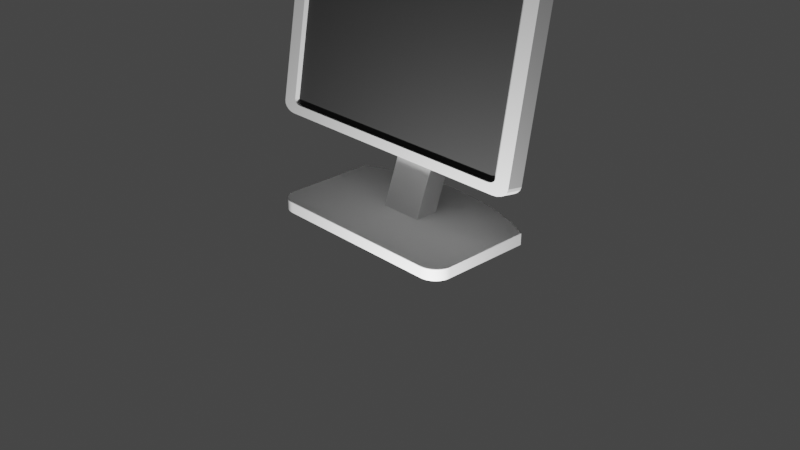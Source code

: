 # Source: Desktop.blend  (saved by Blender 2.91.10; exported with 4.5.12 LTS)
import bpy
from mathutils import Matrix  # noqa: F401  (used for matrix-valued properties, if any)

bpy.ops.wm.read_factory_settings(use_empty=True)
scene = bpy.context.scene
scene.name = 'Scene'

# ---- collections
col_collection = bpy.data.collections.new('Collection'); scene.collection.children.link(col_collection)

# ---- materials (node trees are filled in below, after node groups)
mat_plastic_001 = bpy.data.materials.new('plastic.001')
mat_plastic_001.alpha_threshold = 0.0
mat_plastic_001.use_transparent_shadow = False
mat_plastic_001.diffuse_color = (0.006331, 0.006331, 0.006331, 1.0)
mat_plastic_001.roughness = 0.721
mat_plastic_001.line_color = (0.0, 0.0, 0.0, 1.0)
mat_screen = bpy.data.materials.new('screen')
mat_screen.use_transparent_shadow = False
mat_screen.diffuse_color = (0.05497, 0.05497, 0.05497, 1.0)
mat_screen.roughness = 0.07
mat_plastic = bpy.data.materials.new('plastic')
mat_plastic.alpha_threshold = 0.0
mat_plastic.use_transparent_shadow = False
mat_plastic.diffuse_color = (0.006331, 0.006331, 0.006331, 1.0)
mat_plastic.roughness = 0.721
mat_plastic.line_color = (0.0, 0.0, 0.0, 1.0)

# ---- material node trees
mat_plastic_001.use_nodes = True; mat_plastic_001.node_tree.nodes.clear()
_N = mat_plastic_001.node_tree.nodes; _L = mat_plastic_001.node_tree.links
n0 = _N.new('ShaderNodeOutputMaterial'); n0.name = 'Material Output'; n0.location = (300, 300)
n1 = _N.new('ShaderNodeBsdfPrincipled'); n1.name = 'Principled BSDF'; n1.location = (10, 300)
n1.distribution = 'GGX'
n1.subsurface_method = 'BURLEY'
n1.inputs[0].default_value = (0.7633, 0.7633, 0.7633, 1.0)
n1.inputs[2].default_value = 0.721
n1.inputs[3].default_value = 1.45
n1.inputs[27].default_value = (0.0, 0.0, 0.0, 1.0)
n1.inputs[28].default_value = 1.0
_L.new(n1.outputs[0], n0.inputs[0])
n0.is_active_output = True
mat_plastic.use_nodes = True; mat_plastic.node_tree.nodes.clear()
_N = mat_plastic.node_tree.nodes; _L = mat_plastic.node_tree.links
n0 = _N.new('ShaderNodeOutputMaterial'); n0.name = 'Material Output'; n0.location = (300, 300)
n1 = _N.new('ShaderNodeBsdfPrincipled'); n1.name = 'Principled BSDF'; n1.location = (10, 300)
n1.distribution = 'GGX'
n1.subsurface_method = 'BURLEY'
n1.inputs[0].default_value = (0.7633, 0.7633, 0.7633, 1.0)
n1.inputs[2].default_value = 0.721
n1.inputs[3].default_value = 1.45
n1.inputs[27].default_value = (0.0, 0.0, 0.0, 1.0)
n1.inputs[28].default_value = 1.0
_L.new(n1.outputs[0], n0.inputs[0])
n0.is_active_output = True

# ---- world
world_world = bpy.data.worlds.new('World'); scene.world = world_world
world_world.use_nodes = True; world_world.node_tree.nodes.clear()
_N = world_world.node_tree.nodes; _L = world_world.node_tree.links
n0 = _N.new('ShaderNodeOutputWorld'); n0.name = 'World Output'; n0.location = (300, 300)
n1 = _N.new('ShaderNodeBackground'); n1.name = 'Background'; n1.location = (10, 300)
n1.inputs[0].default_value = (0.05088, 0.05088, 0.05088, 1.0)
_L.new(n1.outputs[0], n0.inputs[0])
n0.is_active_output = True
world_world.color = (0.05088, 0.05088, 0.05088)
world_world.use_sun_shadow = False
world_world.sun_shadow_jitter_overblur = 0.0

# ---- cameras
cam_camera = bpy.data.cameras.new('Camera')
cam_camera.clip_end = 100.0
cam_camera.ortho_scale = 7.314

# ---- lights
light_light = bpy.data.lights.new('Light', 'POINT')
light_light.transmission_factor = 0.0
light_light.energy = 1000.0
light_light.shadow_soft_size = 0.1
light_light.shadow_maximum_resolution = 0.006
light_light.use_absolute_resolution = True

# ---- meshes
me_plane = bpy.data.meshes.new('Plane')
me_plane.from_pydata([(-0.4769, -0.1546, -0.6598), (-0.4769, -0.8441, -0.6598), (0.4854, -0.8441, -0.6598), (0.4854, -0.1546, -0.6598), (0.4854, -0.4993, -1.737), (-0.4769, -0.4993, -1.737), (0.4854, -0.4993, -0.6598), (1.004, -0.4993, -0.6598), (-0.9957, -0.4993, -0.6598), (-0.4769, -0.4993, -0.6598), (-0.8166, -1.499, -0.298), (-0.9957, -1.32, -0.298), (-0.872, -1.491, -0.298), (-0.9219, -1.465, -0.298), (-0.9615, -1.425, -0.298), (-0.987, -1.376, -0.298), (1.004, -1.32, -0.2973), (0.8251, -1.499, -0.298), (0.9955, -1.376, -0.2975), (0.97, -1.425, -0.2977), (0.9304, -1.465, -0.2978), (0.8805, -1.491, -0.298), (-0.9957, 0.3215, -0.298), (-0.8166, 0.5007, -0.2973), (-0.987, 0.3769, -0.298), (-0.9615, 0.4268, -0.2978), (-0.9219, 0.4664, -0.2977), (-0.872, 0.4919, -0.2975), (0.8251, 0.5007, -0.2906), (1.004, 0.3215, -0.2906), (0.8805, 0.4919, -0.2904), (0.9304, 0.4664, -0.2903), (0.97, 0.4268, -0.2903), (0.9955, 0.3769, -0.2904), (-0.8166, 0.5007, -0.6606), (-0.9957, 0.3215, -0.6598), (-0.872, 0.4919, -0.6603), (-0.9219, 0.4664, -0.6601), (-0.9615, 0.4268, -0.66), (-0.987, 0.3769, -0.6599), (-0.9957, -1.32, -0.6598), (-0.8166, -1.499, -0.6598), (-0.987, -1.376, -0.6598), (-0.9615, -1.425, -0.6598), (-0.9219, -1.465, -0.6598), (-0.872, -1.491, -0.6598), (0.8251, -1.499, -0.6598), (1.004, -1.32, -0.6598), (0.8805, -1.491, -0.6598), (0.9304, -1.465, -0.6598), (0.97, -1.425, -0.6598), (0.9955, -1.376, -0.6598), (1.004, 0.3215, -0.6665), (0.8251, 0.5007, -0.6672), (0.9955, 0.3769, -0.6669), (0.97, 0.4268, -0.6672), (0.9304, 0.4664, -0.6673), (0.8805, 0.4919, -0.6673), (-0.4769, -0.4541, -1.737), (-0.4769, -0.1546, -1.437), (-0.4769, -0.3616, -1.722), (-0.4769, -0.2781, -1.679), (-0.4769, -0.2118, -1.613), (-0.4769, -0.1692, -1.53), (0.4854, -0.1546, -1.437), (0.4854, -0.4541, -1.737), (0.4854, -0.1692, -1.53), (0.4854, -0.2118, -1.613), (0.4854, -0.2781, -1.679), (0.4854, -0.3616, -1.722), (0.4854, -0.5446, -1.737), (0.4854, -0.8441, -1.437), (0.4854, -0.6371, -1.722), (0.4854, -0.7206, -1.679), (0.4854, -0.7869, -1.613), (0.4854, -0.8294, -1.53), (-0.4769, -0.8441, -1.437), (-0.4769, -0.5446, -1.737), (-0.4769, -0.8294, -1.53), (-0.4769, -0.7869, -1.613), (-0.4769, -0.7206, -1.679), (-0.4769, -0.6371, -1.722), (3.013, 4.805, -0.298), (3.045, 4.758, -0.298), (3.041, 4.798, -0.298), (3.041, 4.798, -0.298), (3.041, 4.798, -0.298), (3.041, 4.798, -0.298), (3.045, -4.021, -0.298), (3.013, -4.069, -0.298), (3.041, -4.062, -0.298), (3.041, -4.062, -0.298), (3.041, -4.062, -0.298), (3.041, -4.062, -0.298), (2.957, 4.394, 0.8705), (2.82, 4.593, 0.8705), (2.948, 4.472, 0.8705), (2.931, 4.519, 0.8705), (2.906, 4.557, 0.8705), (2.873, 4.581, 0.8705), (2.82, -4.126, 0.8705), (2.957, -3.926, 0.8705), (2.873, -4.114, 0.8705), (2.906, -4.09, 0.8705), (2.931, -4.052, 0.8705), (2.948, -4.004, 0.8705), (-3.037, 4.758, -0.298), (-3.004, 4.805, -0.298), (-3.032, 4.798, -0.298), (-3.032, 4.798, -0.298), (-3.032, 4.798, -0.298), (-3.032, 4.798, -0.298), (-3.004, -4.069, -0.298), (-3.037, -4.021, -0.298), (-3.032, -4.062, -0.298), (-3.032, -4.062, -0.298), (-3.032, -4.062, -0.298), (-3.032, -4.062, -0.298), (-2.883, 4.593, 0.8705), (-3.02, 4.394, 0.8705), (-2.936, 4.581, 0.8705), (-2.969, 4.557, 0.8705), (-2.995, 4.519, 0.8705), (-3.011, 4.472, 0.8705), (-3.02, -3.926, 0.8705), (-2.883, -4.126, 0.8705), (-3.011, -4.004, 0.8705), (-2.995, -4.052, 0.8705), (-2.969, -4.09, 0.8705), (-2.936, -4.114, 0.8705), (-3.032, -4.586, 1.094), (-3.143, -4.561, 1.094), (-3.243, -4.486, 1.094), (-3.323, -4.37, 1.094), (-3.374, -4.224, 1.094), (-3.391, -4.062, 1.094), (3.041, 5.322, 1.094), (3.152, 5.297, 1.094), (3.252, 5.222, 1.094), (3.331, 5.106, 1.094), (3.382, 4.96, 1.094), (3.4, 4.798, 1.094), (-3.143, 5.297, 1.094), (-3.032, 5.322, 1.094), (-3.243, 5.222, 1.094), (-3.323, 5.106, 1.094), (-3.374, 4.96, 1.094), (-3.391, 4.798, 1.094), (3.152, -4.561, 1.094), (3.041, -4.586, 1.094), (3.252, -4.486, 1.094), (3.331, -4.37, 1.094), (3.382, -4.224, 1.094), (3.4, -4.062, 1.094), (-2.852, -4.081, 1.094), (-2.919, -4.066, 1.094), (-2.969, -4.029, 1.094), (-3.009, -3.971, 1.094), (-3.034, -3.898, 1.094), (-3.045, -3.799, 1.094), (2.86, 4.818, 1.094), (2.928, 4.802, 1.094), (2.978, 4.765, 1.094), (3.018, 4.707, 1.094), (3.043, 4.634, 1.094), (3.054, 4.535, 1.094), (-2.919, 4.802, 1.094), (-2.852, 4.818, 1.094), (-2.969, 4.765, 1.094), (-3.009, 4.707, 1.094), (-3.034, 4.634, 1.094), (-3.045, 4.535, 1.094), (2.928, -4.066, 1.094), (2.86, -4.081, 1.094), (2.978, -4.029, 1.094), (3.018, -3.971, 1.094), (3.043, -3.898, 1.094), (3.054, -3.799, 1.094), (-3.143, -4.561, 0.1806), (-3.032, -4.586, 0.1806), (-3.243, -4.486, 0.1806), (-3.323, -4.37, 0.1806), (-3.374, -4.224, 0.1806), (-3.391, -4.062, 0.1806), (3.152, 5.297, 0.1806), (3.041, 5.322, 0.1806), (3.252, 5.222, 0.1806), (3.331, 5.106, 0.1806), (3.382, 4.96, 0.1806), (3.4, 4.798, 0.1806), (-3.032, 5.322, 0.1806), (-3.143, 5.297, 0.1806), (-3.243, 5.222, 0.1806), (-3.323, 5.106, 0.1806), (-3.374, 4.96, 0.1806), (-3.391, 4.798, 0.1806), (3.041, -4.586, 0.1806), (3.152, -4.561, 0.1806), (3.252, -4.486, 0.1806), (3.331, -4.37, 0.1806), (3.382, -4.224, 0.1806), (3.4, -4.062, 0.1806)], [], [(10, 17, 46, 41), (9, 1, 76, 78, 79, 80, 81, 77, 5), (10, 12, 13, 14, 15, 11, 22, 24, 25, 26, 27, 23, 28, 30, 31, 32, 33, 29, 16, 18, 19, 20, 21, 17), (8, 9, 0, 3, 6, 7, 52, 54, 55, 56, 57, 53, 34, 36, 37, 38, 39, 35), (16, 29, 52, 7, 47), (28, 23, 34, 53), (0, 9, 5, 58, 60, 61, 62, 63, 59), (2, 1, 9, 8, 40, 42, 43, 44, 45, 41, 46, 48, 49, 50, 51, 47, 7, 6), (10, 41, 45, 12), (12, 45, 44, 13), (13, 44, 43, 14), (14, 43, 42, 15), (15, 42, 40, 11), (34, 23, 27, 36), (36, 27, 26, 37), (37, 26, 25, 38), (38, 25, 24, 39), (39, 24, 22, 35), (52, 29, 33, 54), (54, 33, 32, 55), (55, 32, 31, 56), (56, 31, 30, 57), (57, 30, 28, 53), (16, 47, 51, 18), (18, 51, 50, 19), (19, 50, 49, 20), (20, 49, 48, 21), (21, 48, 46, 17), (22, 11, 40, 8, 35), (1, 2, 71, 76), (77, 70, 4, 65, 58, 5), (2, 6, 4, 70, 72, 73, 74, 75, 71), (6, 3, 64, 66, 67, 68, 69, 65, 4), (64, 59, 63, 66), (66, 63, 62, 67), (67, 62, 61, 68), (68, 61, 60, 69), (69, 60, 58, 65), (76, 71, 75, 78), (78, 75, 74, 79), (79, 74, 73, 80), (80, 73, 72, 81), (81, 72, 70, 77), (3, 0, 59, 64), (179, 196, 149, 130), (135, 147, 195, 183), (100, 102, 103, 104, 105, 101, 94, 96, 97, 98, 99, 95, 118, 120, 121, 122, 123, 119, 124, 126, 127, 128, 129, 125), (185, 190, 143, 136), (201, 189, 141, 153), (179, 130, 131, 178), (178, 131, 132, 180), (180, 132, 133, 181), (181, 133, 134, 182), (182, 134, 135, 183), (185, 136, 137, 184), (184, 137, 138, 186), (186, 138, 139, 187), (187, 139, 140, 188), (188, 140, 141, 189), (143, 190, 191, 142), (142, 191, 192, 144), (144, 192, 193, 145), (145, 193, 194, 146), (146, 194, 195, 147), (149, 196, 197, 148), (148, 197, 198, 150), (150, 198, 199, 151), (151, 199, 200, 152), (152, 200, 201, 153), (112, 114, 115, 116, 117, 113, 106, 108, 109, 110, 111, 107, 82, 84, 85, 86, 87, 83, 88, 90, 91, 92, 93, 89), (154, 155, 131, 130), (155, 156, 132, 131), (156, 157, 133, 132), (157, 158, 134, 133), (158, 159, 135, 134), (160, 161, 137, 136), (161, 162, 138, 137), (162, 163, 139, 138), (163, 164, 140, 139), (164, 165, 141, 140), (166, 167, 143, 142), (168, 166, 142, 144), (169, 168, 144, 145), (170, 169, 145, 146), (171, 170, 146, 147), (172, 173, 149, 148), (174, 172, 148, 150), (175, 174, 150, 151), (176, 175, 151, 152), (177, 176, 152, 153), (165, 177, 153, 141), (167, 160, 136, 143), (173, 154, 130, 149), (159, 171, 147, 135), (125, 129, 155, 154), (129, 128, 156, 155), (128, 127, 157, 156), (127, 126, 158, 157), (126, 124, 159, 158), (95, 99, 161, 160), (99, 98, 162, 161), (98, 97, 163, 162), (97, 96, 164, 163), (96, 94, 165, 164), (120, 118, 167, 166), (121, 120, 166, 168), (122, 121, 168, 169), (123, 122, 169, 170), (119, 123, 170, 171), (102, 100, 173, 172), (103, 102, 172, 174), (104, 103, 174, 175), (105, 104, 175, 176), (101, 105, 176, 177), (94, 101, 177, 165), (118, 95, 160, 167), (100, 125, 154, 173), (124, 119, 171, 159), (114, 112, 179, 178), (115, 114, 178, 180), (116, 115, 180, 181), (117, 116, 181, 182), (113, 117, 182, 183), (84, 82, 185, 184), (85, 84, 184, 186), (86, 85, 186, 187), (87, 86, 187, 188), (83, 87, 188, 189), (107, 111, 191, 190), (111, 110, 192, 191), (110, 109, 193, 192), (109, 108, 194, 193), (108, 106, 195, 194), (89, 93, 197, 196), (93, 92, 198, 197), (92, 91, 199, 198), (91, 90, 200, 199), (90, 88, 201, 200), (112, 89, 196, 179), (106, 113, 183, 195), (82, 107, 190, 185), (88, 83, 189, 201)])
me_plane.polygons.foreach_set('material_index', [0, 0, 0, 0, 0, 0, 0, 0, 0, 0, 0, 0, 0, 0, 0, 0, 0, 0, 0, 0, 0, 0, 0, 0, 0, 0, 0, 0, 0, 0, 0, 0, 0, 0, 0, 0, 0, 0, 0, 0, 0, 0, 0, 0, 0, 0, 1, 0, 0, 0, 0, 0, 0, 0, 0, 0, 0, 0, 0, 0, 0, 0, 0, 0, 0, 0, 0, 0, 0, 0, 0, 0, 0, 0, 0, 0, 0, 0, 0, 0, 0, 0, 0, 0, 0, 0, 0, 0, 0, 0, 0, 0, 0, 0, 0, 0, 0, 0, 0, 0, 0, 0, 0, 0, 0, 0, 0, 0, 0, 0, 0, 0, 0, 0, 0, 0, 0, 0, 0, 0, 0, 0, 0, 0, 0, 0, 0, 0, 0, 0, 0, 0, 0, 0, 0, 0, 0, 0, 0, 0, 0, 0])
_uv = me_plane.uv_layers.new(name='UVMap')
_uv.uv.foreach_set('vector', [0.08957, 0.0, 0.9104, 0.0, 0.9104, 0.0, 0.08957, 0.0, 0.3276, 0.5, 0.3276, 0.3276, 0.3276, 0.3276, 0.3276, 0.3301, 0.3276, 0.3372, 0.3276, 0.3894, 0.3276, 0.4311, 0.3276, 0.4774, 0.3276, 0.5, 0.08957, 0.0, 0.06189, 0.001461, 0.03692, 0.005702, 0.005702, 0.03692, 0.001461, 0.06189, 0.0, 0.08957, 0.0, 0.9104, 0.001461, 0.9381, 0.005702, 0.9631, 0.03692, 0.9943, 0.06189, 0.9985, 0.08957, 1.0, 0.9104, 1.0, 0.9381, 0.9985, 0.9631, 0.9943, 0.9943, 0.9631, 0.9985, 0.9381, 1.0, 0.9104, 1.0, 0.08957, 0.9985, 0.06189, 0.9943, 0.03692, 0.9631, 0.005702, 0.9381, 0.001461, 0.9104, 0.0, 0.0, 0.5, 0.3276, 0.5, 0.3276, 0.6724, 0.6724, 0.6724, 0.6724, 0.5, 1.0, 0.5, 1.0, 0.9104, 0.9985, 0.9381, 0.9941, 0.9631, 0.9629, 0.9943, 0.938, 0.9985, 0.9104, 1.0, 0.08957, 1.0, 0.06196, 0.9985, 0.03713, 0.9943, 0.005924, 0.9631, 0.001538, 0.9381, 0.0, 0.9104, 1.0, 0.08957, 1.0, 0.9104, 1.0, 0.9104, 1.0, 0.5, 1.0, 0.08957, 0.9104, 1.0, 0.08957, 1.0, 0.08957, 1.0, 0.9104, 1.0, 0.3276, 0.6724, 0.3276, 0.5, 0.3276, 0.5, 0.3276, 0.5226, 0.3276, 0.5689, 0.3276, 0.6106, 0.3276, 0.6628, 0.3276, 0.6699, 0.3276, 0.6724, 0.6724, 0.3276, 0.3276, 0.3276, 0.3276, 0.5, 0.0, 0.5, 0.0, 0.08957, 0.001538, 0.06189, 0.005924, 0.03692, 0.03713, 0.005702, 0.06196, 0.001461, 0.08957, 0.0, 0.9104, 0.0, 0.938, 0.001461, 0.9629, 0.005702, 0.9941, 0.03692, 0.9985, 0.06189, 1.0, 0.08957, 1.0, 0.5, 0.6724, 0.5, 0.08957, 0.0, 0.08957, 0.0, 0.06196, 0.001461, 0.06189, 0.001461, 0.06189, 0.001461, 0.06196, 0.001461, 0.03713, 0.005702, 0.03692, 0.005702, 0.03692, 0.005702, 0.03713, 0.005702, 0.005924, 0.03692, 0.005702, 0.03692, 0.005702, 0.03692, 0.005924, 0.03692, 0.001538, 0.06189, 0.001461, 0.06189, 0.001461, 0.06189, 0.001538, 0.06189, 0.0, 0.08957, 0.0, 0.08957, 0.08957, 1.0, 0.08957, 1.0, 0.06189, 0.9985, 0.06196, 0.9985, 0.06196, 0.9985, 0.06189, 0.9985, 0.03692, 0.9943, 0.03713, 0.9943, 0.03713, 0.9943, 0.03692, 0.9943, 0.005702, 0.9631, 0.005924, 0.9631, 0.005924, 0.9631, 0.005702, 0.9631, 0.001461, 0.9381, 0.001538, 0.9381, 0.001538, 0.9381, 0.001461, 0.9381, 0.0, 0.9104, 0.0, 0.9104, 1.0, 0.9104, 1.0, 0.9104, 0.9985, 0.9381, 0.9985, 0.9381, 0.9985, 0.9381, 0.9985, 0.9381, 0.9943, 0.9631, 0.9941, 0.9631, 0.9941, 0.9631, 0.9943, 0.9631, 0.9631, 0.9943, 0.9629, 0.9943, 0.9629, 0.9943, 0.9631, 0.9943, 0.9381, 0.9985, 0.938, 0.9985, 0.938, 0.9985, 0.9381, 0.9985, 0.9104, 1.0, 0.9104, 1.0, 1.0, 0.08957, 1.0, 0.08957, 0.9985, 0.06189, 0.9985, 0.06189, 0.9985, 0.06189, 0.9985, 0.06189, 0.9941, 0.03692, 0.9943, 0.03692, 0.9943, 0.03692, 0.9941, 0.03692, 0.9629, 0.005702, 0.9631, 0.005702, 0.9631, 0.005702, 0.9629, 0.005702, 0.938, 0.001461, 0.9381, 0.001461, 0.9381, 0.001461, 0.938, 0.001461, 0.9104, 0.0, 0.9104, 0.0, 0.0, 0.9104, 0.0, 0.08957, 0.0, 0.08957, 0.0, 0.5, 0.0, 0.9104, 0.3276, 0.3276, 0.6724, 0.3276, 0.6724, 0.3276, 0.3276, 0.3276, 0.3276, 0.4774, 0.6724, 0.4774, 0.6724, 0.5, 0.6724, 0.5226, 0.3276, 0.5226, 0.3276, 0.5, 0.6724, 0.3276, 0.6724, 0.5, 0.6724, 0.5, 0.6724, 0.4774, 0.6724, 0.4311, 0.6724, 0.3894, 0.6724, 0.3372, 0.6724, 0.3301, 0.6724, 0.3276, 0.6724, 0.5, 0.6724, 0.6724, 0.6724, 0.6724, 0.6724, 0.6699, 0.6724, 0.6628, 0.6724, 0.6106, 0.6724, 0.5689, 0.6724, 0.5226, 0.6724, 0.5, 0.6724, 0.6724, 0.3276, 0.6724, 0.3276, 0.6699, 0.6724, 0.6699, 0.6724, 0.6699, 0.3276, 0.6699, 0.3276, 0.6628, 0.6724, 0.6628, 0.6724, 0.6628, 0.3276, 0.6628, 0.3276, 0.6106, 0.6724, 0.6106, 0.6724, 0.6106, 0.3276, 0.6106, 0.3276, 0.5689, 0.6724, 0.5689, 0.6724, 0.5689, 0.3276, 0.5689, 0.3276, 0.5226, 0.6724, 0.5226, 0.3276, 0.3276, 0.6724, 0.3276, 0.6724, 0.3301, 0.3276, 0.3301, 0.3276, 0.3301, 0.6724, 0.3301, 0.6724, 0.3372, 0.3276, 0.3372, 0.3276, 0.3372, 0.6724, 0.3372, 0.6724, 0.3894, 0.3276, 0.3894, 0.3276, 0.3894, 0.6724, 0.3894, 0.6724, 0.4311, 0.3276, 0.4311, 0.3276, 0.4311, 0.6724, 0.4311, 0.6724, 0.4774, 0.3276, 0.4774, 0.6724, 0.6724, 0.3276, 0.6724, 0.3276, 0.6724, 0.6724, 0.6724, 0.1382, 0.5, 0.3618, 0.5, 0.3618, 0.75, 0.1382, 0.75, 0.3882, 0.0, 0.6118, 0.0, 0.6118, 0.25, 0.3882, 0.25, 0.3819, 0.7623, 0.382, 0.76, 0.3828, 0.7588, 0.384, 0.758, 0.3856, 0.7576, 0.388, 0.7575, 0.612, 0.7575, 0.6144, 0.7576, 0.616, 0.758, 0.6172, 0.7588, 0.618, 0.76, 0.6181, 0.7623, 0.6164, 0.9861, 0.6161, 0.9882, 0.6155, 0.9894, 0.6145, 0.9905, 0.6132, 0.9911, 0.6111, 0.9914, 0.3889, 0.9914, 0.3868, 0.9911, 0.3855, 0.9905, 0.3845, 0.9894, 0.3839, 0.9882, 0.3836, 0.9861, 0.6382, 0.5, 0.8618, 0.5, 0.8618, 0.75, 0.6382, 0.75, 0.3882, 0.5, 0.6118, 0.5, 0.6118, 0.75, 0.3882, 0.75, 0.1382, 0.5, 0.1382, 0.75, 0.1341, 0.75, 0.1341, 0.5, 0.1341, 0.5, 0.1341, 0.75, 0.1305, 0.75, 0.1305, 0.5, 0.1305, 0.5, 0.1305, 0.75, 0.125, 0.75, 0.125, 0.5, 0.3805, 0.25, 0.3805, 0.0, 0.3841, 0.0, 0.3841, 0.25, 0.3841, 0.25, 0.3841, 0.0, 0.3882, 0.0, 0.3882, 0.25, 0.6382, 0.5, 0.6382, 0.75, 0.6309, 0.753, 0.6309, 0.497, 0.6309, 0.497, 0.6309, 0.753, 0.6278, 0.7518, 0.6278, 0.4982, 0.6278, 0.4982, 0.6278, 0.7518, 0.6195, 0.7508, 0.6195, 0.4992, 0.6195, 0.4992, 0.6195, 0.7508, 0.6159, 0.7502, 0.6159, 0.4998, 0.6159, 0.4998, 0.6159, 0.7502, 0.6118, 0.75, 0.6118, 0.5, 0.8618, 0.75, 0.8618, 0.5, 0.8659, 0.5, 0.8659, 0.75, 0.8659, 0.75, 0.8659, 0.5, 0.8695, 0.5, 0.8695, 0.75, 0.625, 0.0, 0.625, 0.25, 0.6195, 0.25, 0.6195, 0.0, 0.6195, 0.0, 0.6195, 0.25, 0.6159, 0.25, 0.6159, 0.0, 0.6159, 0.0, 0.6159, 0.25, 0.6118, 0.25, 0.6118, 0.0, 0.3618, 0.75, 0.3618, 0.5, 0.3691, 0.497, 0.3691, 0.753, 0.3691, 0.753, 0.3691, 0.497, 0.3722, 0.4982, 0.3722, 0.7518, 0.3722, 0.7518, 0.3722, 0.4982, 0.3805, 0.4992, 0.3805, 0.7508, 0.3805, 0.7508, 0.3805, 0.4992, 0.3841, 0.4998, 0.3841, 0.7502, 0.3841, 0.7502, 0.3841, 0.4998, 0.3882, 0.5, 0.3882, 0.75, 0.3881, 0.2643, 0.3882, 0.2632, 0.3882, 0.2632, 0.3882, 0.2632, 0.3882, 0.2632, 0.3893, 0.2631, 0.6107, 0.2631, 0.6118, 0.2632, 0.6118, 0.2632, 0.6118, 0.2632, 0.6118, 0.2632, 0.6119, 0.2643, 0.6129, 0.4867, 0.6128, 0.4878, 0.6128, 0.4878, 0.6128, 0.4878, 0.6128, 0.4878, 0.6117, 0.4879, 0.3883, 0.4879, 0.3872, 0.4878, 0.3872, 0.4878, 0.3872, 0.4878, 0.3872, 0.4878, 0.3871, 0.4867, 0.3812, 0.9863, 0.3816, 0.9889, 0.3756, 0.9909, 0.375, 0.9868, 0.3816, 0.9889, 0.3826, 0.9909, 0.3775, 0.9945, 0.3756, 0.9909, 0.3826, 0.9909, 0.3841, 0.9924, 0.3805, 0.9975, 0.3775, 0.9945, 0.3841, 0.9924, 0.3861, 0.9934, 0.3841, 0.9994, 0.3805, 0.9975, 0.3861, 0.9934, 0.3887, 0.9938, 0.3882, 1.0, 0.3841, 0.9994, 0.6205, 0.7622, 0.6207, 0.7589, 0.6309, 0.753, 0.625, 0.7632, 0.6207, 0.7589, 0.6196, 0.757, 0.6278, 0.7518, 0.6309, 0.753, 0.6196, 0.757, 0.6174, 0.7559, 0.6195, 0.7508, 0.6278, 0.7518, 0.6174, 0.7559, 0.6149, 0.7554, 0.6159, 0.7502, 0.6195, 0.7508, 0.6149, 0.7554, 0.6119, 0.7554, 0.6118, 0.75, 0.6159, 0.7502, 0.6184, 0.9889, 0.6188, 0.9863, 0.625, 0.9868, 0.6244, 0.9909, 0.6174, 0.9909, 0.6184, 0.9889, 0.6244, 0.9909, 0.6225, 0.9945, 0.6159, 0.9924, 0.6174, 0.9909, 0.6225, 0.9945, 0.6195, 0.9975, 0.6139, 0.9934, 0.6159, 0.9924, 0.6195, 0.9975, 0.6159, 0.9994, 0.6113, 0.9938, 0.6139, 0.9934, 0.6159, 0.9994, 0.6118, 1.0, 0.3793, 0.7589, 0.3795, 0.7622, 0.375, 0.7632, 0.3691, 0.753, 0.3804, 0.757, 0.3793, 0.7589, 0.3691, 0.753, 0.3722, 0.7518, 0.3826, 0.7559, 0.3804, 0.757, 0.3722, 0.7518, 0.3805, 0.7508, 0.3851, 0.7554, 0.3826, 0.7559, 0.3805, 0.7508, 0.3841, 0.7502, 0.3881, 0.7554, 0.3851, 0.7554, 0.3841, 0.7502, 0.3882, 0.75, 0.6119, 0.7554, 0.3881, 0.7554, 0.3882, 0.75, 0.6118, 0.75, 0.6188, 0.9863, 0.6205, 0.7622, 0.625, 0.7632, 0.625, 0.9868, 0.3795, 0.7622, 0.3812, 0.9863, 0.375, 0.9868, 0.375, 0.7632, 0.3887, 0.9938, 0.6113, 0.9938, 0.6118, 1.0, 0.3882, 1.0, 0.3836, 0.9861, 0.3839, 0.9882, 0.3816, 0.9889, 0.3812, 0.9863, 0.3839, 0.9882, 0.3845, 0.9894, 0.3826, 0.9909, 0.3816, 0.9889, 0.3845, 0.9894, 0.3855, 0.9905, 0.3841, 0.9924, 0.3826, 0.9909, 0.3855, 0.9905, 0.3868, 0.9911, 0.3861, 0.9934, 0.3841, 0.9924, 0.3868, 0.9911, 0.3889, 0.9914, 0.3887, 0.9938, 0.3861, 0.9934, 0.6181, 0.7623, 0.618, 0.76, 0.6207, 0.7589, 0.6205, 0.7622, 0.618, 0.76, 0.6172, 0.7588, 0.6196, 0.757, 0.6207, 0.7589, 0.6172, 0.7588, 0.616, 0.758, 0.6174, 0.7559, 0.6196, 0.757, 0.616, 0.758, 0.6144, 0.7576, 0.6149, 0.7554, 0.6174, 0.7559, 0.6144, 0.7576, 0.612, 0.7575, 0.6119, 0.7554, 0.6149, 0.7554, 0.6161, 0.9882, 0.6164, 0.9861, 0.6188, 0.9863, 0.6184, 0.9889, 0.6155, 0.9894, 0.6161, 0.9882, 0.6184, 0.9889, 0.6174, 0.9909, 0.6145, 0.9905, 0.6155, 0.9894, 0.6174, 0.9909, 0.6159, 0.9924, 0.6132, 0.9911, 0.6145, 0.9905, 0.6159, 0.9924, 0.6139, 0.9934, 0.6111, 0.9914, 0.6132, 0.9911, 0.6139, 0.9934, 0.6113, 0.9938, 0.382, 0.76, 0.3819, 0.7623, 0.3795, 0.7622, 0.3793, 0.7589, 0.3828, 0.7588, 0.382, 0.76, 0.3793, 0.7589, 0.3804, 0.757, 0.384, 0.758, 0.3828, 0.7588, 0.3804, 0.757, 0.3826, 0.7559, 0.3856, 0.7576, 0.384, 0.758, 0.3826, 0.7559, 0.3851, 0.7554, 0.388, 0.7575, 0.3856, 0.7576, 0.3851, 0.7554, 0.3881, 0.7554, 0.612, 0.7575, 0.388, 0.7575, 0.3881, 0.7554, 0.6119, 0.7554, 0.6164, 0.9861, 0.6181, 0.7623, 0.6205, 0.7622, 0.6188, 0.9863, 0.3819, 0.7623, 0.3836, 0.9861, 0.3812, 0.9863, 0.3795, 0.7622, 0.3889, 0.9914, 0.6111, 0.9914, 0.6113, 0.9938, 0.3887, 0.9938, 0.3882, 0.2632, 0.3881, 0.2643, 0.375, 0.2632, 0.3756, 0.2591, 0.3882, 0.2632, 0.3882, 0.2632, 0.3756, 0.2591, 0.3775, 0.2555, 0.3882, 0.2632, 0.3882, 0.2632, 0.3775, 0.2555, 0.3805, 0.2525, 0.3882, 0.2632, 0.3882, 0.2632, 0.3805, 0.2525, 0.3841, 0.2506, 0.3893, 0.2631, 0.3882, 0.2632, 0.3841, 0.2506, 0.3882, 0.25, 0.6128, 0.4878, 0.6129, 0.4867, 0.625, 0.4868, 0.6309, 0.497, 0.6128, 0.4878, 0.6128, 0.4878, 0.6309, 0.497, 0.6278, 0.4982, 0.6128, 0.4878, 0.6128, 0.4878, 0.6278, 0.4982, 0.6195, 0.4992, 0.6128, 0.4878, 0.6128, 0.4878, 0.6195, 0.4992, 0.6159, 0.4998, 0.6117, 0.4879, 0.6128, 0.4878, 0.6159, 0.4998, 0.6118, 0.5, 0.6119, 0.2643, 0.6118, 0.2632, 0.6244, 0.2591, 0.625, 0.2632, 0.6118, 0.2632, 0.6118, 0.2632, 0.6225, 0.2555, 0.6244, 0.2591, 0.6118, 0.2632, 0.6118, 0.2632, 0.6195, 0.2525, 0.6225, 0.2555, 0.6118, 0.2632, 0.6118, 0.2632, 0.6159, 0.2506, 0.6195, 0.2525, 0.6118, 0.2632, 0.6107, 0.2631, 0.6118, 0.25, 0.6159, 0.2506, 0.3871, 0.4867, 0.3872, 0.4878, 0.3691, 0.497, 0.375, 0.4868, 0.3872, 0.4878, 0.3872, 0.4878, 0.3722, 0.4982, 0.3691, 0.497, 0.3872, 0.4878, 0.3872, 0.4878, 0.3805, 0.4992, 0.3722, 0.4982, 0.3872, 0.4878, 0.3872, 0.4878, 0.3841, 0.4998, 0.3805, 0.4992, 0.3872, 0.4878, 0.3883, 0.4879, 0.3882, 0.5, 0.3841, 0.4998, 0.3881, 0.2643, 0.3871, 0.4867, 0.375, 0.4868, 0.375, 0.2632, 0.6107, 0.2631, 0.3893, 0.2631, 0.3882, 0.25, 0.6118, 0.25, 0.6129, 0.4867, 0.6119, 0.2643, 0.625, 0.2632, 0.625, 0.4868, 0.3883, 0.4879, 0.6117, 0.4879, 0.6118, 0.5, 0.3882, 0.5])
me_plane.materials.append(mat_plastic_001)
me_plane.materials.append(mat_screen)
me_plane.use_remesh_fix_poles = True
me_plane.use_remesh_preserve_attributes = False
me_plane.use_mirror_vertex_groups = False
me_plane.update()
me_cube_001 = bpy.data.meshes.new('Cube.001')
me_cube_001.from_pydata([(-1.0, 0.5108, 0.06323), (-1.0, 0.5108, -0.06323), (1.0, 0.5108, 0.06323), (1.0, 0.5108, -0.06323), (0.8817, 0.5767, -0.06323), (0.7524, 0.634, -0.06323), (0.6136, 0.6819, -0.06323), (0.4671, 0.7197, -0.06323), (0.3147, 0.7471, -0.06323), (0.1583, 0.7637, -0.06323), (0.0, 0.7693, -0.06323), (-0.1583, 0.7637, -0.06323), (-0.3147, 0.7471, -0.06323), (-0.4671, 0.7197, -0.06323), (-0.6136, 0.6819, -0.06323), (-0.7524, 0.634, -0.06323), (-0.8817, 0.5767, -0.06323), (-0.8817, 0.5767, 0.06323), (-0.7524, 0.634, 0.06323), (-0.6136, 0.6819, 0.06323), (-0.4671, 0.7197, 0.06323), (-0.3147, 0.7471, 0.06323), (-0.1583, 0.7637, 0.06323), (0.0, 0.7693, 0.06323), (0.1583, 0.7637, 0.06323), (0.3147, 0.7471, 0.06323), (0.4671, 0.7197, 0.06323), (0.6136, 0.6819, 0.06323), (0.7524, 0.634, 0.06323), (0.8817, 0.5767, 0.06323), (-0.8274, -0.5772, 0.06323), (-1.0, -0.4045, 0.06323), (-0.8482, -0.5759, 0.06323), (-0.8687, -0.5721, 0.06323), (-0.8886, -0.5659, 0.06323), (-0.9076, -0.5574, 0.06323), (-0.9254, -0.5466, 0.06323), (-0.9418, -0.5337, 0.06323), (-0.9566, -0.519, 0.06323), (-0.9694, -0.5026, 0.06323), (-0.9802, -0.4848, 0.06323), (-0.9888, -0.4658, 0.06323), (-0.995, -0.4459, 0.06323), (-0.9987, -0.4253, 0.06323), (-1.0, -0.4045, -0.06323), (-0.8274, -0.5772, -0.06323), (-0.9987, -0.4253, -0.06323), (-0.995, -0.4459, -0.06323), (-0.9888, -0.4658, -0.06323), (-0.9802, -0.4848, -0.06323), (-0.9694, -0.5026, -0.06323), (-0.9566, -0.519, -0.06323), (-0.9418, -0.5337, -0.06323), (-0.9254, -0.5466, -0.06323), (-0.9076, -0.5574, -0.06323), (-0.8886, -0.5659, -0.06323), (-0.8687, -0.5721, -0.06323), (-0.8482, -0.5759, -0.06323), (1.0, -0.4045, 0.06323), (0.8274, -0.5772, 0.06323), (0.9987, -0.4253, 0.06323), (0.995, -0.4459, 0.06323), (0.9888, -0.4658, 0.06323), (0.9802, -0.4848, 0.06323), (0.9694, -0.5026, 0.06323), (0.9566, -0.519, 0.06323), (0.9418, -0.5337, 0.06323), (0.9254, -0.5466, 0.06323), (0.9076, -0.5574, 0.06323), (0.8886, -0.5659, 0.06323), (0.8687, -0.5721, 0.06323), (0.8482, -0.5759, 0.06323), (0.8274, -0.5772, -0.06323), (1.0, -0.4045, -0.06323), (0.8482, -0.5759, -0.06323), (0.8687, -0.5721, -0.06323), (0.8886, -0.5659, -0.06323), (0.9076, -0.5574, -0.06323), (0.9254, -0.5466, -0.06323), (0.9418, -0.5337, -0.06323), (0.9566, -0.519, -0.06323), (0.9694, -0.5026, -0.06323), (0.9802, -0.4848, -0.06323), (0.9888, -0.4658, -0.06323), (0.995, -0.4459, -0.06323), (0.9987, -0.4253, -0.06323), (1.0, 0.5108, -0.06323), (0.8817, 0.5767, -0.06323), (0.9909, 0.5158, -0.06323), (0.9818, 0.5209, -0.06323), (0.9727, 0.526, -0.06323), (0.9636, 0.5311, -0.06323), (0.9545, 0.5361, -0.06323), (0.9454, 0.5412, -0.06323), (0.9363, 0.5463, -0.06323), (0.9272, 0.5514, -0.06323), (0.9181, 0.5564, -0.06323), (0.909, 0.5615, -0.06323), (0.8999, 0.5666, -0.06323), (0.8908, 0.5716, -0.06323), (-0.8817, 0.5767, -0.06323), (-1.0, 0.5108, -0.06323), (-0.8908, 0.5716, -0.06323), (-0.8999, 0.5666, -0.06323), (-0.909, 0.5615, -0.06323), (-0.9181, 0.5564, -0.06323), (-0.9272, 0.5514, -0.06323), (-0.9363, 0.5463, -0.06323), (-0.9454, 0.5412, -0.06323), (-0.9545, 0.5361, -0.06323), (-0.9636, 0.5311, -0.06323), (-0.9727, 0.526, -0.06323), (-0.9818, 0.5209, -0.06323), (-0.9909, 0.5158, -0.06323), (-1.0, 0.5108, 0.06323), (-0.8817, 0.5767, 0.06323), (-0.9909, 0.5158, 0.06323), (-0.9818, 0.5209, 0.06323), (-0.9727, 0.526, 0.06323), (-0.9636, 0.5311, 0.06323), (-0.9545, 0.5361, 0.06323), (-0.9454, 0.5412, 0.06323), (-0.9363, 0.5463, 0.06323), (-0.9272, 0.5514, 0.06323), (-0.9181, 0.5564, 0.06323), (-0.909, 0.5615, 0.06323), (-0.8999, 0.5666, 0.06323), (-0.8908, 0.5716, 0.06323), (0.8817, 0.5767, 0.06323), (1.0, 0.5108, 0.06323), (0.8908, 0.5716, 0.06323), (0.8999, 0.5666, 0.06323), (0.909, 0.5615, 0.06323), (0.9181, 0.5564, 0.06323), (0.9272, 0.5514, 0.06323), (0.9363, 0.5463, 0.06323), (0.9454, 0.5412, 0.06323), (0.9545, 0.5361, 0.06323), (0.9636, 0.5311, 0.06323), (0.9727, 0.526, 0.06323), (0.9818, 0.5209, 0.06323), (0.9909, 0.5158, 0.06323)], [], [(59, 72, 45, 30), (31, 44, 1, 0), (29, 4, 87, 128), (3, 86, 88, 89, 90, 91, 92, 93, 94, 95, 96, 97, 98, 99, 87, 4, 5, 6, 7, 8, 9, 10, 11, 12, 13, 14, 15, 16, 100, 102, 103, 104, 105, 106, 107, 108, 109, 110, 111, 112, 113, 101, 1, 44, 46, 47, 48, 49, 50, 51, 52, 53, 54, 55, 56, 57, 45, 72, 74, 75, 76, 77, 78, 79, 80, 81, 82, 83, 84, 85, 73), (2, 3, 73, 58), (0, 1, 101, 114), (17, 16, 15, 18), (18, 15, 14, 19), (19, 14, 13, 20), (20, 13, 12, 21), (21, 12, 11, 22), (22, 11, 10, 23), (23, 10, 9, 24), (24, 9, 8, 25), (25, 8, 7, 26), (26, 7, 6, 27), (27, 6, 5, 28), (28, 5, 4, 29), (129, 86, 3, 2), (115, 100, 16, 17), (30, 45, 57, 32), (32, 57, 56, 33), (33, 56, 55, 34), (34, 55, 54, 35), (35, 54, 53, 36), (36, 53, 52, 37), (37, 52, 51, 38), (38, 51, 50, 39), (39, 50, 49, 40), (40, 49, 48, 41), (41, 48, 47, 42), (42, 47, 46, 43), (43, 46, 44, 31), (72, 59, 71, 74), (74, 71, 70, 75), (75, 70, 69, 76), (76, 69, 68, 77), (77, 68, 67, 78), (78, 67, 66, 79), (79, 66, 65, 80), (80, 65, 64, 81), (81, 64, 63, 82), (82, 63, 62, 83), (83, 62, 61, 84), (84, 61, 60, 85), (85, 60, 58, 73), (114, 101, 113, 116), (116, 113, 112, 117), (117, 112, 111, 118), (118, 111, 110, 119), (119, 110, 109, 120), (120, 109, 108, 121), (121, 108, 107, 122), (122, 107, 106, 123), (123, 106, 105, 124), (124, 105, 104, 125), (125, 104, 103, 126), (126, 103, 102, 127), (127, 102, 100, 115), (86, 129, 141, 88), (88, 141, 140, 89), (89, 140, 139, 90), (90, 139, 138, 91), (91, 138, 137, 92), (92, 137, 136, 93), (93, 136, 135, 94), (94, 135, 134, 95), (95, 134, 133, 96), (96, 133, 132, 97), (97, 132, 131, 98), (98, 131, 130, 99), (99, 130, 128, 87), (0, 114, 116, 117, 118, 119, 120, 121, 122, 123, 124, 125, 126, 127, 115, 17, 18, 19, 20, 21, 22, 23, 24, 25, 26, 27, 28, 29, 128, 130, 131, 132, 133, 134, 135, 136, 137, 138, 139, 140, 141, 129, 2, 58, 60, 61, 62, 63, 64, 65, 66, 67, 68, 69, 70, 71, 59, 30, 32, 33, 34, 35, 36, 37, 38, 39, 40, 41, 42, 43, 31)])
_uv = me_cube_001.uv_layers.new(name='UVMap')
_uv.uv.foreach_set('vector', [0.375, 0.7716, 0.625, 0.7716, 0.625, 0.9784, 0.375, 0.9784, 0.375, 0.03967, 0.625, 0.03967, 0.625, 0.25, 0.375, 0.25, 0.3701, 0.4907, 0.6299, 0.4907, 0.6299, 0.4907, 0.3701, 0.4907, 0.625, 0.5, 0.625, 0.5, 0.2085, 0.1664, 0.2086, 0.1662, 0.2087, 0.166, 0.2088, 0.1657, 0.209, 0.1655, 0.2091, 0.1652, 0.6277, 0.495, 0.628, 0.4943, 0.6284, 0.4936, 0.6288, 0.4928, 0.6292, 0.4921, 0.6295, 0.4914, 0.6299, 0.4907, 0.6299, 0.4907, 0.6353, 0.4816, 0.6411, 0.4726, 0.6472, 0.4638, 0.6536, 0.4552, 0.6601, 0.4464, 0.6667, 0.4235, 0.6733, 0.3996, 0.6798, 0.3884, 0.6861, 0.3767, 0.6922, 0.3651, 0.698, 0.3538, 0.7034, 0.3432, 0.7034, 0.3432, 0.7038, 0.3424, 0.7042, 0.3416, 0.7045, 0.3409, 0.7049, 0.3401, 0.7053, 0.3394, 0.7057, 0.3386, 0.2653, 0.1425, 0.2697, 0.1466, 0.2741, 0.1506, 0.2785, 0.1546, 0.2829, 0.1586, 0.2873, 0.1626, 0.875, 0.5, 0.875, 0.5, 0.875, 0.7103, 0.8748, 0.7151, 0.8742, 0.7197, 0.8732, 0.7242, 0.8719, 0.7284, 0.8703, 0.7323, 0.8685, 0.736, 0.8667, 0.7394, 0.8648, 0.7425, 0.8628, 0.7451, 0.8607, 0.7472, 0.8584, 0.7487, 0.856, 0.7497, 0.8534, 0.75, 0.6466, 0.75, 0.6313, 0.7626, 0.6304, 0.7605, 0.6296, 0.7584, 0.6287, 0.7561, 0.6279, 0.7538, 0.6272, 0.7515, 0.6266, 0.7366, 0.6261, 0.7328, 0.6257, 0.7287, 0.6254, 0.7244, 0.6252, 0.7198, 0.625, 0.7151, 0.625, 0.7103, 0.375, 0.5, 0.625, 0.5, 0.625, 0.7103, 0.375, 0.7103, 0.375, 0.25, 0.625, 0.25, 0.625, 0.25, 0.375, 0.25, 0.2966, 0.3432, 0.7034, 0.3432, 0.698, 0.3538, 0.302, 0.3538, 0.302, 0.3538, 0.698, 0.3538, 0.6922, 0.3651, 0.3078, 0.3651, 0.3078, 0.3651, 0.6922, 0.3651, 0.6861, 0.3767, 0.3139, 0.3767, 0.3139, 0.3767, 0.6861, 0.3767, 0.6798, 0.3884, 0.3202, 0.3884, 0.3202, 0.3884, 0.6798, 0.3884, 0.6733, 0.3996, 0.3267, 0.3996, 0.3267, 0.3996, 0.6733, 0.3996, 0.6667, 0.4235, 0.3333, 0.4235, 0.3333, 0.4235, 0.6667, 0.4235, 0.6601, 0.4464, 0.3399, 0.4464, 0.3399, 0.4464, 0.6601, 0.4464, 0.6536, 0.4552, 0.3464, 0.4552, 0.3464, 0.4552, 0.6536, 0.4552, 0.6472, 0.4638, 0.3528, 0.4638, 0.3528, 0.4638, 0.6472, 0.4638, 0.6411, 0.4726, 0.3589, 0.4726, 0.3589, 0.4726, 0.6411, 0.4726, 0.6353, 0.4816, 0.3647, 0.4816, 0.3647, 0.4816, 0.6353, 0.4816, 0.6299, 0.4907, 0.3701, 0.4907, 0.375, 0.5, 0.625, 0.5, 0.625, 0.5, 0.375, 0.5, 0.2966, 0.3432, 0.7034, 0.3432, 0.7034, 0.3432, 0.2966, 0.3432, 0.375, 0.9784, 0.625, 0.9784, 0.625, 0.981, 0.375, 0.981, 0.375, 0.981, 0.625, 0.981, 0.625, 0.9836, 0.375, 0.9836, 0.375, 0.9836, 0.625, 0.9836, 0.625, 0.9861, 0.375, 0.9861, 0.375, 0.9861, 0.625, 0.9861, 0.625, 0.9885, 0.375, 0.9885, 0.375, 0.9885, 0.625, 0.9885, 0.625, 0.9907, 0.375, 0.9907, 0.375, 0.9907, 0.625, 0.9907, 0.625, 0.9927, 0.375, 0.9927, 0.375, 0.0, 0.625, 0.0, 0.625, 0.01336, 0.375, 0.01336, 0.375, 0.01336, 0.625, 0.01336, 0.625, 0.01713, 0.375, 0.01713, 0.375, 0.01713, 0.625, 0.01713, 0.625, 0.02123, 0.375, 0.02123, 0.375, 0.02123, 0.625, 0.02123, 0.625, 0.0256, 0.375, 0.0256, 0.375, 0.0256, 0.625, 0.0256, 0.625, 0.03017, 0.375, 0.03017, 0.375, 0.03017, 0.625, 0.03017, 0.625, 0.03489, 0.375, 0.03489, 0.375, 0.03489, 0.625, 0.03489, 0.625, 0.03967, 0.375, 0.03967, 0.625, 0.7716, 0.375, 0.7716, 0.3687, 0.7626, 0.6313, 0.7626, 0.6313, 0.7626, 0.3687, 0.7626, 0.3696, 0.7605, 0.6304, 0.7605, 0.6304, 0.7605, 0.3696, 0.7605, 0.3704, 0.7584, 0.6296, 0.7584, 0.6296, 0.7584, 0.3704, 0.7584, 0.3713, 0.7561, 0.6287, 0.7561, 0.6287, 0.7561, 0.3713, 0.7561, 0.3721, 0.7538, 0.6279, 0.7538, 0.6279, 0.7538, 0.3721, 0.7538, 0.3728, 0.7515, 0.6272, 0.7515, 0.6272, 0.7515, 0.3728, 0.7515, 0.3734, 0.7366, 0.6266, 0.7366, 0.6266, 0.7366, 0.3734, 0.7366, 0.3739, 0.7328, 0.6261, 0.7328, 0.6261, 0.7328, 0.3739, 0.7328, 0.3743, 0.7287, 0.6257, 0.7287, 0.6257, 0.7287, 0.3743, 0.7287, 0.3746, 0.7244, 0.6254, 0.7244, 0.6254, 0.7244, 0.3746, 0.7244, 0.3748, 0.7198, 0.6252, 0.7198, 0.6252, 0.7198, 0.3748, 0.7198, 0.375, 0.7151, 0.625, 0.7151, 0.625, 0.7151, 0.375, 0.7151, 0.375, 0.7103, 0.625, 0.7103, 0.375, 0.25, 0.625, 0.25, 0.2873, 0.1626, 0.04607, 0.1626, 0.04607, 0.1626, 0.2873, 0.1626, 0.2829, 0.1586, 0.05046, 0.1586, 0.05046, 0.1586, 0.2829, 0.1586, 0.2785, 0.1546, 0.05487, 0.1546, 0.05487, 0.1546, 0.2785, 0.1546, 0.2741, 0.1506, 0.05927, 0.1506, 0.05927, 0.1506, 0.2741, 0.1506, 0.2697, 0.1466, 0.06367, 0.1466, 0.06367, 0.1466, 0.2697, 0.1466, 0.2653, 0.1425, 0.06807, 0.1425, 0.06807, 0.1425, 0.2653, 0.1425, 0.7057, 0.3386, 0.2943, 0.3386, 0.2943, 0.3386, 0.7057, 0.3386, 0.7053, 0.3394, 0.2947, 0.3394, 0.2947, 0.3394, 0.7053, 0.3394, 0.7049, 0.3401, 0.2951, 0.3401, 0.2951, 0.3401, 0.7049, 0.3401, 0.7045, 0.3409, 0.2955, 0.3409, 0.2955, 0.3409, 0.7045, 0.3409, 0.7042, 0.3416, 0.2958, 0.3416, 0.2958, 0.3416, 0.7042, 0.3416, 0.7038, 0.3424, 0.2962, 0.3424, 0.2962, 0.3424, 0.7038, 0.3424, 0.7034, 0.3432, 0.2966, 0.3432, 0.625, 0.5, 0.375, 0.5, 0.1249, 0.1664, 0.2085, 0.1664, 0.2085, 0.1664, 0.1249, 0.1664, 0.1247, 0.1662, 0.2086, 0.1662, 0.2086, 0.1662, 0.1247, 0.1662, 0.1246, 0.166, 0.2087, 0.166, 0.2087, 0.166, 0.1246, 0.166, 0.1245, 0.1657, 0.2088, 0.1657, 0.2088, 0.1657, 0.1245, 0.1657, 0.1244, 0.1655, 0.209, 0.1655, 0.209, 0.1655, 0.1244, 0.1655, 0.1242, 0.1652, 0.2091, 0.1652, 0.2091, 0.1652, 0.1242, 0.1652, 0.3723, 0.495, 0.6277, 0.495, 0.6277, 0.495, 0.3723, 0.495, 0.372, 0.4943, 0.628, 0.4943, 0.628, 0.4943, 0.372, 0.4943, 0.3716, 0.4936, 0.6284, 0.4936, 0.6284, 0.4936, 0.3716, 0.4936, 0.3712, 0.4928, 0.6288, 0.4928, 0.6288, 0.4928, 0.3712, 0.4928, 0.3708, 0.4921, 0.6292, 0.4921, 0.6292, 0.4921, 0.3708, 0.4921, 0.3705, 0.4914, 0.6295, 0.4914, 0.6295, 0.4914, 0.3705, 0.4914, 0.3701, 0.4907, 0.6299, 0.4907, 0.125, 0.5, 0.125, 0.5, 0.04607, 0.1626, 0.05046, 0.1586, 0.05487, 0.1546, 0.05927, 0.1506, 0.06367, 0.1466, 0.06807, 0.1425, 0.2943, 0.3386, 0.2947, 0.3394, 0.2951, 0.3401, 0.2955, 0.3409, 0.2958, 0.3416, 0.2962, 0.3424, 0.2966, 0.3432, 0.2966, 0.3432, 0.302, 0.3538, 0.3078, 0.3651, 0.3139, 0.3767, 0.3202, 0.3884, 0.3267, 0.3996, 0.3333, 0.4235, 0.3399, 0.4464, 0.3464, 0.4552, 0.3528, 0.4638, 0.3589, 0.4726, 0.3647, 0.4816, 0.3701, 0.4907, 0.3701, 0.4907, 0.3705, 0.4914, 0.3708, 0.4921, 0.3712, 0.4928, 0.3716, 0.4936, 0.372, 0.4943, 0.3723, 0.495, 0.1242, 0.1652, 0.1244, 0.1655, 0.1245, 0.1657, 0.1246, 0.166, 0.1247, 0.1662, 0.1249, 0.1664, 0.375, 0.5, 0.375, 0.5, 0.375, 0.7103, 0.375, 0.7151, 0.3748, 0.7198, 0.3746, 0.7244, 0.3743, 0.7287, 0.3739, 0.7328, 0.3734, 0.7366, 0.3728, 0.7515, 0.3721, 0.7538, 0.3713, 0.7561, 0.3704, 0.7584, 0.3696, 0.7605, 0.3687, 0.7626, 0.3534, 0.75, 0.1466, 0.75, 0.144, 0.7497, 0.1416, 0.7487, 0.1393, 0.7472, 0.1372, 0.7451, 0.1352, 0.7425, 0.1333, 0.7394, 0.1315, 0.736, 0.1297, 0.7323, 0.1281, 0.7284, 0.1268, 0.7242, 0.1258, 0.7197, 0.1252, 0.7151, 0.125, 0.7103])
me_cube_001.materials.append(mat_plastic)
me_cube_001.use_remesh_fix_poles = True
me_cube_001.use_remesh_preserve_attributes = False
me_cube_001.use_mirror_vertex_groups = False
me_cube_001.update()
me_plane_001 = bpy.data.meshes.new('Plane.001')
me_plane_001.from_pydata([(-1.113, -0.6308, 0.0), (1.113, -0.6308, 0.0), (-1.113, 0.6308, 0.0), (1.113, 0.6308, 0.0), (-1.113, 0.6308, 0.0), (-1.113, -0.6308, 0.0), (1.113, -0.6308, 0.0), (1.113, 0.6308, 0.0), (1.113, 2.976, 1.756), (1.113, 2.561, 1.111), (1.113, 2.969, 1.673), (1.113, 2.946, 1.583), (1.113, 2.908, 1.491), (1.113, 2.857, 1.4), (1.113, 2.793, 1.313), (1.113, 2.721, 1.234), (1.113, 2.643, 1.166), (1.113, 1.3, 1.111), (1.113, 1.714, 1.756), (1.113, 1.381, 1.166), (1.113, 1.46, 1.234), (1.113, 1.532, 1.313), (1.113, 1.595, 1.4), (1.113, 1.646, 1.491), (1.113, 1.684, 1.583), (1.113, 1.707, 1.673), (-1.113, 1.714, 1.756), (-1.113, 1.3, 1.111), (-1.113, 1.707, 1.673), (-1.113, 1.684, 1.583), (-1.113, 1.646, 1.491), (-1.113, 1.595, 1.4), (-1.113, 1.532, 1.313), (-1.113, 1.46, 1.234), (-1.113, 1.381, 1.166), (-1.113, 2.561, 1.111), (-1.113, 2.976, 1.756), (-1.113, 2.643, 1.166), (-1.113, 2.721, 1.234), (-1.113, 2.793, 1.313), (-1.113, 2.857, 1.4), (-1.113, 2.908, 1.491), (-1.113, 2.946, 1.583), (-1.113, 2.969, 1.673), (-1.113, 2.976, 1.756), (-0.7452, 2.975, 1.859), (-1.106, 2.976, 1.776), (-1.085, 2.976, 1.795), (-1.051, 2.975, 1.813), (-1.005, 2.975, 1.829), (-0.9497, 2.975, 1.842), (-0.8861, 2.975, 1.851), (-0.817, 2.975, 1.857), (-0.7452, 1.713, 1.859), (-1.113, 1.714, 1.756), (-0.817, 1.713, 1.857), (-0.8861, 1.713, 1.851), (-0.9497, 1.713, 1.842), (-1.005, 1.714, 1.829), (-1.051, 1.714, 1.813), (-1.085, 1.714, 1.795), (-1.106, 1.714, 1.776), (1.113, 1.714, 1.756), (0.7452, 1.713, 1.859), (1.106, 1.714, 1.776), (1.085, 1.714, 1.795), (1.051, 1.714, 1.813), (1.005, 1.714, 1.829), (0.9497, 1.713, 1.842), (0.8861, 1.713, 1.851), (0.817, 1.713, 1.857), (0.7452, 2.975, 1.859), (1.113, 2.976, 1.756), (0.817, 2.975, 1.857), (0.8861, 2.975, 1.851), (0.9497, 2.975, 1.842), (1.005, 2.975, 1.829), (1.051, 2.975, 1.813), (1.085, 2.976, 1.795), (1.106, 2.976, 1.776)], [], [(0, 2, 3, 1), (7, 4, 35, 9), (1, 3, 7, 6), (2, 0, 5, 4), (3, 2, 4, 7), (0, 1, 6, 5), (8, 36, 44, 46, 47, 48, 49, 50, 51, 52, 45, 71, 73, 74, 75, 76, 77, 78, 79, 72), (4, 5, 27, 35), (6, 7, 9, 17), (53, 63, 71, 45), (18, 8, 72, 62), (5, 6, 17, 27), (18, 26, 28, 25), (25, 28, 29, 24), (24, 29, 30, 23), (23, 30, 31, 22), (22, 31, 32, 21), (21, 32, 33, 20), (20, 33, 34, 19), (19, 34, 27, 17), (36, 8, 10, 43), (43, 10, 11, 42), (42, 11, 12, 41), (41, 12, 13, 40), (40, 13, 14, 39), (39, 14, 15, 38), (38, 15, 16, 37), (37, 16, 9, 35), (26, 36, 43, 28), (28, 43, 42, 29), (29, 42, 41, 30), (30, 41, 40, 31), (31, 40, 39, 32), (32, 39, 38, 33), (33, 38, 37, 34), (34, 37, 35, 27), (8, 18, 25, 10), (10, 25, 24, 11), (11, 24, 23, 12), (12, 23, 22, 13), (13, 22, 21, 14), (14, 21, 20, 15), (15, 20, 19, 16), (16, 19, 17, 9), (26, 18, 62, 64, 65, 66, 67, 68, 69, 70, 63, 53, 55, 56, 57, 58, 59, 60, 61, 54), (44, 54, 61, 46), (46, 61, 60, 47), (47, 60, 59, 48), (48, 59, 58, 49), (49, 58, 57, 50), (50, 57, 56, 51), (51, 56, 55, 52), (52, 55, 53, 45), (62, 72, 79, 64), (64, 79, 78, 65), (65, 78, 77, 66), (66, 77, 76, 67), (67, 76, 75, 68), (68, 75, 74, 69), (69, 74, 73, 70), (70, 73, 71, 63), (36, 26, 54, 44)])
_uv = me_plane_001.uv_layers.new(name='UVMap')
_uv.uv.foreach_set('vector', [0.0, 0.0, 0.0, 1.0, 1.0, 1.0, 1.0, 0.0, 1.0, 1.0, 0.0, 1.0, 0.0, 1.0, 1.0, 1.0, 1.0, 0.0, 1.0, 1.0, 1.0, 1.0, 1.0, 0.0, 0.0, 1.0, 0.0, 0.0, 0.0, 0.0, 0.0, 1.0, 1.0, 1.0, 0.0, 1.0, 0.0, 1.0, 1.0, 1.0, 0.0, 0.0, 1.0, 0.0, 1.0, 0.0, 0.0, 0.0, 1.0, 1.0, 0.0, 1.0, 0.0, 1.0, 0.001059, 1.0, 0.004194, 1.0, 0.009286, 1.0, 0.01614, 1.0, 0.07346, 1.0, 0.102, 1.0, 0.133, 1.0, 0.1653, 1.0, 0.8347, 1.0, 0.867, 1.0, 0.898, 1.0, 0.9265, 1.0, 0.9839, 1.0, 0.9907, 1.0, 0.9958, 1.0, 0.9989, 1.0, 1.0, 1.0, 0.0, 1.0, 0.0, 0.0, 0.0, 0.0, 0.0, 1.0, 1.0, 0.0, 1.0, 1.0, 1.0, 1.0, 1.0, 0.0, 0.1653, 0.0, 0.8347, 0.0, 0.8347, 1.0, 0.1653, 1.0, 1.0, 0.0, 1.0, 1.0, 1.0, 1.0, 1.0, 0.0, 0.0, 0.0, 1.0, 0.0, 1.0, 0.0, 0.0, 0.0, 1.0, 0.0, 0.0, 0.0, 0.0, -0.003218, 1.0, -0.003218, 1.0, -0.003218, 0.0, -0.003218, 0.0, -0.01275, 1.0, -0.01275, 1.0, -0.01275, 0.0, -0.01275, 0.0, -0.02823, 1.0, -0.02823, 1.0, -0.02823, 0.0, -0.02823, 0.0, 0.0, 1.0, 0.0, 1.0, 0.0, 0.0, 0.0, 0.0, -0.04715, 1.0, -0.04715, 1.0, -0.04715, 0.0, -0.04715, 0.0, -0.0213, 1.0, -0.0213, 1.0, -0.0213, 0.0, -0.0213, 0.0, -0.005376, 1.0, -0.005376, 1.0, -0.005376, 0.0, -0.005376, 0.0, 0.0, 1.0, 0.0, 0.0, 1.0, 1.0, 1.0, 1.0, 0.9968, 0.0, 0.9968, 0.0, 0.9968, 1.0, 0.9968, 1.0, 0.9872, 0.0, 0.9872, 0.0, 0.9872, 1.0, 0.9872, 1.0, 0.9718, 0.0, 0.9718, 0.0, 0.9718, 1.0, 0.9718, 1.0, 0.9507, 0.0, 0.9507, 0.0, 0.9507, 1.0, 0.9507, 1.0, 0.9528, 0.0, 0.9528, 0.0, 0.9528, 1.0, 0.9528, 1.0, 0.9787, 0.0, 0.9787, 0.0, 0.9787, 1.0, 0.9787, 1.0, 0.9946, 0.0, 0.9946, 0.0, 0.9946, 1.0, 0.9946, 1.0, 1.0, 0.0, 1.0, 0.0, 0.0, 0.0, 1.0, 0.0, 0.9968, 0.0, -0.003218, 0.0, -0.003218, 0.0, 0.9968, 0.0, 0.9872, 0.0, -0.01275, 0.0, -0.01275, 0.0, 0.9872, 0.0, 0.9718, 0.0, -0.02823, 0.0, -0.02823, 0.0, 0.9718, 0.0, 0.9507, 0.0, 0.0, 0.0, 0.0, 0.0, 0.9507, 0.0, 0.9528, 0.0, -0.04715, 0.0, -0.04715, 0.0, 0.9528, 0.0, 0.9787, 0.0, -0.0213, 0.0, -0.0213, 0.0, 0.9787, 0.0, 0.9946, 0.0, -0.005376, 0.0, -0.005376, 0.0, 0.9946, 0.0, 1.0, 0.0, 0.0, 1.0, 1.0, 1.0, 0.0, 1.0, -0.003218, 1.0, 0.9968, 1.0, 0.9968, 1.0, -0.003218, 1.0, -0.01275, 1.0, 0.9872, 1.0, 0.9872, 1.0, -0.01275, 1.0, -0.02823, 1.0, 0.9718, 1.0, 0.9718, 1.0, -0.02823, 1.0, 0.0, 1.0, 0.9507, 1.0, 0.9507, 1.0, 0.0, 1.0, -0.04715, 1.0, 0.9528, 1.0, 0.9528, 1.0, -0.04715, 1.0, -0.0213, 1.0, 0.9787, 1.0, 0.9787, 1.0, -0.0213, 1.0, -0.005376, 1.0, 0.9946, 1.0, 0.9946, 1.0, -0.005376, 1.0, 0.0, 1.0, 1.0, 0.0, 0.0, 1.0, 0.0, 1.0, 0.0, 0.9989, 0.0, 0.9958, 0.0, 0.9907, 0.0, 0.9839, 0.0001905, 0.9265, 0.0001096, 0.898, 4.951e-05, 0.867, 1.247e-05, 0.8347, 0.0, 0.1653, 0.0, 0.133, 1.247e-05, 0.102, 4.951e-05, 0.07346, 0.0001096, 0.01614, 0.0001905, 0.009286, 0.0, 0.004194, 0.0, 0.001059, 0.0, 0.0, 0.0, 0.0, 1.0, 0.0, 0.0, 0.001059, 0.0, 0.001059, 1.0, 0.001059, 1.0, 0.001059, 0.0, 0.004194, 0.0, 0.004194, 1.0, 0.004194, 1.0, 0.004194, 0.0, 0.009286, 0.0, 0.009286, 1.0, 0.009286, 1.0, 0.009286, 0.0, 0.01614, 0.0001905, 0.01614, 1.0, 0.01614, 1.0, 0.01614, 0.0001905, 0.07346, 0.0001096, 0.07346, 1.0, 0.07346, 1.0, 0.07346, 0.0001096, 0.102, 4.951e-05, 0.102, 1.0, 0.102, 1.0, 0.102, 4.951e-05, 0.133, 1.247e-05, 0.133, 1.0, 0.133, 1.0, 0.133, 1.247e-05, 0.1653, 0.0, 0.1653, 1.0, 1.0, 0.0, 1.0, 1.0, 0.9989, 1.0, 0.9989, 0.0, 0.9989, 0.0, 0.9989, 1.0, 0.9958, 1.0, 0.9958, 0.0, 0.9958, 0.0, 0.9958, 1.0, 0.9907, 1.0, 0.9907, 0.0, 0.9907, 0.0, 0.9907, 1.0, 0.9839, 1.0, 0.9839, 0.0001905, 0.9839, 0.0001905, 0.9839, 1.0, 0.9265, 1.0, 0.9265, 0.0001096, 0.9265, 0.0001096, 0.9265, 1.0, 0.898, 1.0, 0.898, 4.951e-05, 0.898, 4.951e-05, 0.898, 1.0, 0.867, 1.0, 0.867, 1.247e-05, 0.867, 1.247e-05, 0.867, 1.0, 0.8347, 1.0, 0.8347, 0.0, 0.0, 1.0, 0.0, 0.0, 0.0, 0.0, 0.0, 1.0])
me_plane_001.materials.append(mat_plastic)
me_plane_001.materials.append(mat_screen)
me_plane_001.use_remesh_fix_poles = True
me_plane_001.use_remesh_preserve_attributes = False
me_plane_001.use_mirror_vertex_groups = False
me_plane_001.update()

# ---- objects
ob_light = bpy.data.objects.new('Light', light_light)
ob_camera = bpy.data.objects.new('Camera', cam_camera)
ob_plane = bpy.data.objects.new('Plane', me_plane)
ob_cube = bpy.data.objects.new('Cube', me_cube_001)
ob_plane_001 = bpy.data.objects.new('Plane.001', me_plane_001)

# ---- transforms, parenting, visibility, modifiers, constraints
ob_light.location = (2.0, -2.351, -0.974)
ob_light.rotation_euler = (-0.4522, 0.1963, 3.506)
ob_light.scale = (-1.795, 2.246, 3.869)
ob_light.lock_rotations_4d = False
ob_light.empty_display_type = 'ARROWS'
ob_light.color = (0.0, 0.0, 0.0, 0.0)
ob_light.lineart.crease_threshold = 0.0
ob_camera.location = (7.359, -6.926, 4.958)
ob_camera.rotation_euler = (1.109, 0.0, 0.8149)
ob_camera.lock_rotations_4d = False
ob_camera.empty_display_type = 'ARROWS'
ob_camera.color = (0.0, 0.0, 0.0, 0.0)
ob_camera.display_type = 'WIRE'
ob_camera.lineart.crease_threshold = 0.0
ob_plane.location = (0.0, 0.1818, 1.673)
ob_plane.rotation_euler = (1.399, -0.0, 0.0)
ob_plane.scale = (0.4637, 0.2018, 0.2018)
ob_plane.lineart.crease_threshold = 0.0
_m = ob_plane.modifiers.new('Bevel', 'BEVEL')
_m.width = 0.005
_m.width_pct = 0.005
_m.limit_method = 'NONE'
ob_cube.location = (0.0, 0.0, 0.0)
ob_cube.scale = (1.145, 1.087, 1.0)
ob_cube.lineart.crease_threshold = 0.0
_m = ob_cube.modifiers.new('Bevel', 'BEVEL')
_m.width = 0.005
_m.width_pct = 0.005
_m.limit_method = 'NONE'
ob_plane_001.location = (1.343e-08, 0.1536, 0.06323)
ob_plane_001.scale = (0.2127, 0.2109, 1.0)
ob_plane_001.lineart.crease_threshold = 0.0
_m = ob_plane_001.modifiers.new('Bevel', 'BEVEL')
_m.width = 0.005
_m.width_pct = 0.005
_m.limit_method = 'NONE'

# ---- collection membership
col_collection.objects.link(ob_light)
col_collection.objects.link(ob_camera)
col_collection.objects.link(ob_plane)
col_collection.objects.link(ob_cube)
col_collection.objects.link(ob_plane_001)

# ---- scene / render settings (as saved in the file)
scene.camera = ob_camera
scene.frame_start = 1; scene.frame_end = 250; scene.frame_set(1)
scene.render.engine = 'BLENDER_EEVEE_NEXT'
scene.cycles.use_denoising = False
scene.cycles.samples = 128
scene.cycles.sampling_pattern = 'TABULATED_SOBOL'
scene.cycles.use_adaptive_sampling = False
scene.cycles.use_light_tree = False
scene.view_settings.view_transform = 'Filmic'
bpy.context.view_layer.update()
